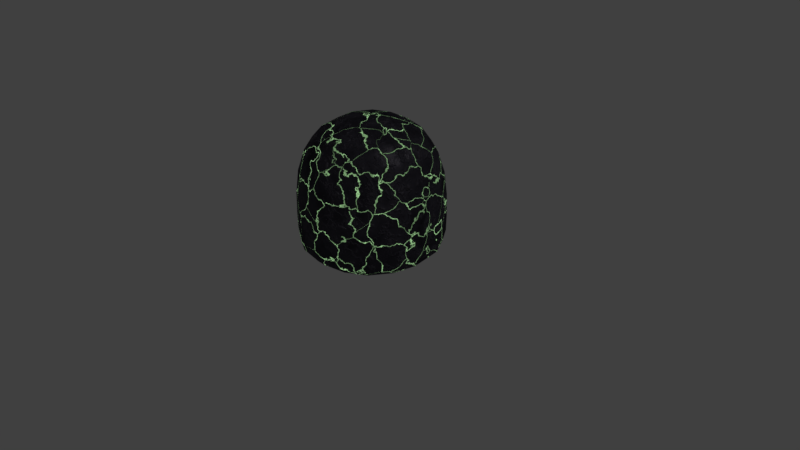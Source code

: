 # Source: Blob.blend  (saved by Blender 2.79.0; exported with 4.5.12 LTS)
import bpy
from mathutils import Matrix  # noqa: F401  (used for matrix-valued properties, if any)

bpy.ops.wm.read_factory_settings(use_empty=True)
scene = bpy.context.scene
scene.name = 'Scene'

# ---- collections
col_collection_1 = bpy.data.collections.new('Collection 1'); scene.collection.children.link(col_collection_1)

# ---- materials (node trees are filled in below, after node groups)
mat_eblan = bpy.data.materials.new('eblan')
mat_eblan.alpha_threshold = 0.0
mat_eblan.diffuse_color = (0.005697, 0.05837, 0.009858, 1.0)
mat_eblan.roughness = 0.5

# ---- node groups
ng_auto_smooth = bpy.data.node_groups.new('Auto Smooth', 'GeometryNodeTree')
_s = ng_auto_smooth.interface.new_socket(name='Geometry', in_out='OUTPUT', socket_type='NodeSocketGeometry')
_s = ng_auto_smooth.interface.new_socket(name='Geometry', in_out='INPUT', socket_type='NodeSocketGeometry')
_s = ng_auto_smooth.interface.new_socket(name='Angle', in_out='INPUT', socket_type='NodeSocketFloat')
_s.subtype = 'ANGLE'
_s.min_value = 0.0
_s.max_value = 3.142
ng_auto_smooth.is_modifier = True
_N = ng_auto_smooth.nodes; _L = ng_auto_smooth.links
n0 = _N.new('NodeGroupOutput'); n0.name = 'Group Output'; n0.location = (480, -100)
n1 = _N.new('NodeGroupInput'); n1.name = 'Group Input'; n1.location = (-420, -300)
n2 = _N.new('NodeGroupInput'); n2.name = 'Group Input.001'; n2.location = (-60, -100)
n3 = _N.new('GeometryNodeSetShadeSmooth'); n3.name = 'Set Shade Smooth'; n3.location = (120, -100)
n3.domain = 'EDGE'
n4 = _N.new('GeometryNodeSetShadeSmooth'); n4.name = 'Set Shade Smooth.001'; n4.location = (300, -100)
n5 = _N.new('GeometryNodeInputMeshEdgeAngle'); n5.name = 'Edge Angle'; n5.location = (-420, -220)
n6 = _N.new('GeometryNodeInputEdgeSmooth'); n6.name = 'Is Edge Smooth'; n6.location = (-60, -160)
n7 = _N.new('GeometryNodeInputShadeSmooth'); n7.name = 'Is Face Smooth'; n7.location = (-240, -340)
n8 = _N.new('FunctionNodeBooleanMath'); n8.name = 'Boolean Math'; n8.location = (-60, -220)
n9 = _N.new('FunctionNodeCompare'); n9.name = 'Compare'; n9.location = (-240, -180)
n9.operation = 'LESS_EQUAL'
_L.new(n5.outputs[0], n9.inputs[0])
_L.new(n4.outputs[0], n0.inputs[0])
_L.new(n1.outputs[1], n9.inputs[1])
_L.new(n9.outputs[0], n8.inputs[0])
_L.new(n7.outputs[0], n8.inputs[1])
_L.new(n2.outputs[0], n3.inputs[0])
_L.new(n6.outputs[0], n3.inputs[1])
_L.new(n3.outputs[0], n4.inputs[0])
_L.new(n8.outputs[0], n3.inputs[2])
n0.is_active_output = True

# ---- material node trees
mat_eblan.use_nodes = True; mat_eblan.node_tree.nodes.clear()
_N = mat_eblan.node_tree.nodes; _L = mat_eblan.node_tree.links
n0 = _N.new('NodeFrame'); n0.name = 'Dirt'; n0.location = (-241, 831)
n0.label = 'Dirt'
n0.width = 461
n0.hide = True
n1 = _N.new('NodeFrame'); n1.name = 'GlowFlow'; n1.location = (254, 852)
n1.label = 'GlowFlow'
n1.width = 453
n1.hide = True
n2 = _N.new('NodeFrame'); n2.name = 'Cracks'; n2.location = (-215, 538)
n2.label = 'Cracks'
n2.width = 910
n3 = _N.new('NodeFrame'); n3.name = 'Scratches'; n3.location = (-205, 247)
n3.label = 'Scratches'
n3.width = 901
n3.hide = True
n4 = _N.new('NodeFrame'); n4.name = 'CracksNoise'; n4.location = (-648, 398)
n4.label = 'CracksNoise'
n4.width = 413
n5 = _N.new('NodeFrame'); n5.name = 'CracksBlur'; n5.location = (-639, 252)
n5.label = 'CracksBlur'
n5.width = 397
n6 = _N.new('NodeFrame'); n6.name = 'Cracked Glow Stone'; n6.location = (-1724, 384)
n6.label = ' '
n6.width = 455
n6.label_size = 16
n7 = _N.new('NodeReroute'); n7.name = 'Reroute.033'; n7.location = (581, 567)
n7.width = 16
n8 = _N.new('ShaderNodeMix'); n8.name = 'Mix.004'; n8.location = (1308, -824)
n8.hide = True
n8.data_type = 'RGBA'
n8.blend_type = 'ADD'
n8.inputs[0].default_value = 0.0303
n9 = _N.new('ShaderNodeMix'); n9.name = 'Mix.003'; n9.location = (1191, -849)
n9.hide = True
n9.data_type = 'RGBA'
n9.blend_type = 'MULTIPLY'
n9.inputs[0].default_value = 1.0
n10 = _N.new('ShaderNodeValToRGB'); n10.name = 'ColorRamp.001'; n10.location = (1188, -807)
n10.width = 264
n10.hide = True
while len(n10.color_ramp.elements) > 1: n10.color_ramp.elements.remove(n10.color_ramp.elements[-1])
n10.color_ramp.elements[0].position = 0.55; n10.color_ramp.elements[0].color = (0.0, 0.0, 0.0, 1.0)
_e = n10.color_ramp.elements.new(1.0); _e.color = (0.04238, 0.04238, 0.04238, 1.0)
n11 = _N.new('ShaderNodeTexNoise'); n11.name = 'Musgrave Texture'; n11.location = (1013, -829)
n11.width = 150
n11.hide = True
n11.normalize = False
n11.inputs[2].default_value = 50.0
n11.inputs[3].default_value = 2.52
n11.inputs[4].default_value = 1.0
n11.inputs[7].default_value = 0.0
n12 = _N.new('ShaderNodeMix'); n12.name = 'Mix.001'; n12.location = (1308, -768)
n12.hide = True
n12.data_type = 'RGBA'
n12.blend_type = 'ADD'
n12.inputs[0].default_value = 0.2475
n13 = _N.new('ShaderNodeValToRGB'); n13.name = 'ColorRamp'; n13.location = (1188, -768)
n13.hide = True
while len(n13.color_ramp.elements) > 1: n13.color_ramp.elements.remove(n13.color_ramp.elements[-1])
n13.color_ramp.elements[0].position = 0.4697; n13.color_ramp.elements[0].color = (0.0, 0.0, 0.0, 1.0)
_e = n13.color_ramp.elements.new(0.5); _e.color = (0.1561, 0.1561, 0.1561, 1.0)
_e = n13.color_ramp.elements.new(0.5202); _e.color = (0.0, 0.0, 0.0, 1.0)
_e = n13.color_ramp.elements.new(0.6717); _e.color = (0.0, 0.0, 0.0, 1.0)
_e = n13.color_ramp.elements.new(0.7071); _e.color = (0.5, 0.5, 0.5, 1.0)
_e = n13.color_ramp.elements.new(0.7374); _e.color = (0.0, 0.0, 0.0, 1.0)
n14 = _N.new('ShaderNodeTexNoise'); n14.name = 'Noise Texture'; n14.location = (1037, -768)
n14.hide = True
n14.inputs[2].default_value = 30.0
n14.inputs[3].default_value = 10.0
n15 = _N.new('ShaderNodeTexNoise'); n15.name = 'Noise Texture.001'; n15.location = (1037, -721)
n15.hide = True
n15.inputs[2].default_value = 50.0
n15.inputs[3].default_value = 20.0
n15.inputs[8].default_value = 0.1
n16 = _N.new('ShaderNodeValToRGB'); n16.name = 'ColorRamp.002'; n16.location = (1188, -721)
n16.hide = True
while len(n16.color_ramp.elements) > 1: n16.color_ramp.elements.remove(n16.color_ramp.elements[-1])
n16.color_ramp.elements[0].position = 0.6061; n16.color_ramp.elements[0].color = (0.0, 0.0, 0.0, 1.0)
_e = n16.color_ramp.elements.new(0.6212); _e.color = (0.0224, 0.0224, 0.0224, 1.0)
n17 = _N.new('ShaderNodeMix'); n17.name = 'Mix'; n17.location = (1308, -721)
n17.hide = True
n17.data_type = 'RGBA'
n17.blend_type = 'ADD'
n17.inputs[0].default_value = 0.04545
n18 = _N.new('ShaderNodeMix'); n18.name = 'Mix.015'; n18.location = (1308, -669)
n18.hide = True
n18.data_type = 'RGBA'
n18.blend_type = 'ADD'
n18.inputs[0].default_value = 0.04546
n19 = _N.new('ShaderNodeValToRGB'); n19.name = 'ColorRamp.005'; n19.location = (1188, -669)
n19.hide = True
while len(n19.color_ramp.elements) > 1: n19.color_ramp.elements.remove(n19.color_ramp.elements[-1])
n19.color_ramp.elements[0].position = 0.3586; n19.color_ramp.elements[0].color = (0.0224, 0.0224, 0.0224, 1.0)
_e = n19.color_ramp.elements.new(0.3939); _e.color = (0.0, 0.0, 0.0, 1.0)
n20 = _N.new('ShaderNodeTexNoise'); n20.name = 'Noise Texture.004'; n20.location = (1037, -669)
n20.hide = True
n20.inputs[2].default_value = 400.0
n20.inputs[3].default_value = 20.0
n21 = _N.new('NodeReroute'); n21.name = 'Reroute'; n21.location = (1005, -750)
n21.width = 16
n21.socket_idname = 'NodeSocketVector'
n22 = _N.new('NodeReroute'); n22.name = 'Reroute.034'; n22.location = (236, 567)
n22.width = 16
n23 = _N.new('ShaderNodeTexNoise'); n23.name = 'Musgrave Texture.001'; n23.location = (997, -835)
n23.width = 150
n23.hide = True
n23.normalize = False
n23.inputs[2].default_value = 50.0
n23.inputs[3].default_value = 2.52
n23.inputs[4].default_value = 1.0
n23.inputs[7].default_value = 0.0
n24 = _N.new('ShaderNodeMix'); n24.name = 'Mix.024'; n24.location = (1299, -831)
n24.hide = True
n24.data_type = 'RGBA'
n24.blend_type = 'ADD'
n24.inputs[0].default_value = 0.0197
n25 = _N.new('ShaderNodeMix'); n25.name = 'Mix.026'; n25.location = (1175, -852)
n25.hide = True
n25.data_type = 'RGBA'
n25.blend_type = 'MULTIPLY'
n25.inputs[0].default_value = 1.0
n26 = _N.new('ShaderNodeValToRGB'); n26.name = 'ColorRamp.006'; n26.location = (1175, -812)
n26.width = 264
n26.hide = True
while len(n26.color_ramp.elements) > 1: n26.color_ramp.elements.remove(n26.color_ramp.elements[-1])
n26.color_ramp.elements[0].position = 0.55; n26.color_ramp.elements[0].color = (0.0, 0.0, 0.0, 1.0)
_e = n26.color_ramp.elements.new(1.0); _e.color = (0.04238, 0.04238, 0.04238, 1.0)
n27 = _N.new('ShaderNodeMix'); n27.name = 'Mix.025'; n27.location = (1299, -769)
n27.hide = True
n27.data_type = 'RGBA'
n27.blend_type = 'ADD'
n27.inputs[0].default_value = 0.2475
n28 = _N.new('ShaderNodeValToRGB'); n28.name = 'ColorRamp.009'; n28.location = (1175, -769)
n28.hide = True
while len(n28.color_ramp.elements) > 1: n28.color_ramp.elements.remove(n28.color_ramp.elements[-1])
n28.color_ramp.elements[0].position = 0.2677; n28.color_ramp.elements[0].color = (0.0, 0.0, 0.0, 1.0)
_e = n28.color_ramp.elements.new(0.3333); _e.color = (0.3538, 0.3538, 0.3538, 1.0)
_e = n28.color_ramp.elements.new(0.4141); _e.color = (0.0, 0.0, 0.0, 1.0)
_e = n28.color_ramp.elements.new(0.5859); _e.color = (0.0, 0.0, 0.0, 1.0)
_e = n28.color_ramp.elements.new(0.7071); _e.color = (0.5, 0.5, 0.5, 1.0)
_e = n28.color_ramp.elements.new(0.8586); _e.color = (0.0, 0.0, 0.0, 1.0)
n29 = _N.new('ShaderNodeTexNoise'); n29.name = 'Noise Texture.005'; n29.location = (1041, -769)
n29.hide = True
n29.inputs[2].default_value = 30.0
n29.inputs[3].default_value = 10.0
n30 = _N.new('ShaderNodeMix'); n30.name = 'Mix.027'; n30.location = (1299, -726)
n30.hide = True
n30.data_type = 'RGBA'
n30.blend_type = 'ADD'
n30.inputs[0].default_value = 0.04545
n31 = _N.new('ShaderNodeValToRGB'); n31.name = 'ColorRamp.008'; n31.location = (1175, -726)
n31.hide = True
while len(n31.color_ramp.elements) > 1: n31.color_ramp.elements.remove(n31.color_ramp.elements[-1])
n31.color_ramp.elements[0].position = 0.5556; n31.color_ramp.elements[0].color = (0.0, 0.0, 0.0, 1.0)
_e = n31.color_ramp.elements.new(0.7475); _e.color = (0.0224, 0.0224, 0.0224, 1.0)
n32 = _N.new('ShaderNodeTexNoise'); n32.name = 'Noise Texture.007'; n32.location = (1041, -726)
n32.hide = True
n32.inputs[2].default_value = 50.0
n32.inputs[3].default_value = 20.0
n32.inputs[8].default_value = 0.1
n33 = _N.new('ShaderNodeMix'); n33.name = 'Mix.028'; n33.location = (1299, -669)
n33.hide = True
n33.data_type = 'RGBA'
n33.blend_type = 'ADD'
n33.inputs[0].default_value = 0.04546
n34 = _N.new('ShaderNodeValToRGB'); n34.name = 'ColorRamp.007'; n34.location = (1175, -669)
n34.hide = True
while len(n34.color_ramp.elements) > 1: n34.color_ramp.elements.remove(n34.color_ramp.elements[-1])
n34.color_ramp.elements[0].position = 0.3131; n34.color_ramp.elements[0].color = (0.0224, 0.0224, 0.0224, 1.0)
_e = n34.color_ramp.elements.new(0.4091); _e.color = (0.0, 0.0, 0.0, 1.0)
n35 = _N.new('ShaderNodeTexNoise'); n35.name = 'Noise Texture.006'; n35.location = (1041, -669)
n35.hide = True
n35.inputs[2].default_value = 400.0
n35.inputs[3].default_value = 20.0
n36 = _N.new('NodeReroute'); n36.name = 'Reroute.007'; n36.location = (1018, -746)
n36.width = 16
n36.socket_idname = 'NodeSocketVector'
n37 = _N.new('NodeReroute'); n37.name = 'Reroute.008'; n37.location = (233, 740)
n37.width = 16
n37.socket_idname = 'NodeSocketVector'
n38 = _N.new('NodeReroute'); n38.name = 'Reroute.009'; n38.location = (233, 855)
n38.width = 16
n38.socket_idname = 'NodeSocketVector'
n39 = _N.new('NodeReroute'); n39.name = 'Reroute.003'; n39.location = (1086, -873)
n39.width = 16
n40 = _N.new('NodeReroute'); n40.name = 'Reroute.011'; n40.location = (1305, -873)
n40.width = 16
n41 = _N.new('NodeReroute'); n41.name = 'Reroute.001'; n41.location = (1005, -847)
n41.width = 16
n42 = _N.new('ShaderNodeValToRGB'); n42.name = 'ColorRamp.003'; n42.location = (1600, -761)
n42.hide = True
while len(n42.color_ramp.elements) > 1: n42.color_ramp.elements.remove(n42.color_ramp.elements[-1])
n42.color_ramp.elements[0].position = 0.0; n42.color_ramp.elements[0].color = (0.0, 0.0, 0.0, 1.0)
_e = n42.color_ramp.elements.new(0.005051); _e.color = (1.0, 1.0, 1.0, 1.0)
n43 = _N.new('ShaderNodeMix'); n43.name = 'Mix.007'; n43.location = (1484, -762)
n43.hide = True
n43.data_type = 'RGBA'
n43.blend_type = 'ADD'
n43.inputs[0].default_value = 1.0
n44 = _N.new('ShaderNodeMath'); n44.name = 'Math.005'; n44.location = (1141, -844)
n44.hide = True
n44.operation = 'SUBTRACT'
n45 = _N.new('ShaderNodeMath'); n45.name = 'Math.001'; n45.location = (1141, -774)
n45.hide = True
n45.operation = 'SUBTRACT'
n46 = _N.new('ShaderNodeMath'); n46.name = 'Math'; n46.location = (1141, -669)
n46.hide = True
n47 = _N.new('ShaderNodeMath'); n47.name = 'Math.003'; n47.location = (1141, -738)
n47.hide = True
n48 = _N.new('ShaderNodeTexVoronoi'); n48.name = 'Voronoi Texture'; n48.location = (1371, -854)
n48.hide = True
n48.inputs[2].default_value = 30.0
n49 = _N.new('ShaderNodeTexVoronoi'); n49.name = 'Voronoi Texture.001'; n49.location = (1371, -703)
n49.hide = True
n49.inputs[2].default_value = 30.0
n50 = _N.new('ShaderNodeCombineXYZ'); n50.name = 'Combine XYZ'; n50.location = (1270, -703)
n50.hide = True
n51 = _N.new('ShaderNodeMath'); n51.name = 'Math.002'; n51.location = (1141, -703)
n51.hide = True
n52 = _N.new('ShaderNodeSeparateXYZ'); n52.name = 'Separate XYZ'; n52.location = (1024, -703)
n52.hide = True
n53 = _N.new('ShaderNodeMix'); n53.name = 'Mix.005'; n53.location = (1484, -703)
n53.hide = True
n53.data_type = 'RGBA'
n53.blend_type = 'SUBTRACT'
n53.inputs[0].default_value = 1.0
n54 = _N.new('ShaderNodeSeparateXYZ'); n54.name = 'Separate XYZ.001'; n54.location = (1025, -810)
n54.hide = True
n55 = _N.new('ShaderNodeMath'); n55.name = 'Math.004'; n55.location = (1141, -810)
n55.hide = True
n55.operation = 'SUBTRACT'
n56 = _N.new('ShaderNodeCombineXYZ'); n56.name = 'Combine XYZ.001'; n56.location = (1252, -810)
n56.hide = True
n57 = _N.new('ShaderNodeTexVoronoi'); n57.name = 'Voronoi Texture.002'; n57.location = (1371, -810)
n57.hide = True
n57.inputs[2].default_value = 30.0
n58 = _N.new('ShaderNodeMix'); n58.name = 'Mix.006'; n58.location = (1484, -810)
n58.hide = True
n58.data_type = 'RGBA'
n58.blend_type = 'SUBTRACT'
n58.inputs[0].default_value = 1.0
n59 = _N.new('ShaderNodeInvert'); n59.name = 'Invert.001'; n59.location = (1712, -745)
n59.hide = True
n60 = _N.new('ShaderNodeMix'); n60.name = 'Mix.014'; n60.location = (1748, -738)
n60.hide = True
n60.data_type = 'RGBA'
n60.blend_type = 'MULTIPLY'
n60.inputs[0].default_value = 1.0
n61 = _N.new('ShaderNodeMix'); n61.name = 'Mix.010'; n61.location = (1524, -756)
n61.hide = True
n61.data_type = 'RGBA'
n61.blend_type = 'ADD'
n61.inputs[0].default_value = 1.0
n62 = _N.new('ShaderNodeValToRGB'); n62.name = 'ColorRamp.004'; n62.location = (1638, -756)
n62.width = 320
n62.hide = True
while len(n62.color_ramp.elements) > 1: n62.color_ramp.elements.remove(n62.color_ramp.elements[-1])
n62.color_ramp.elements[0].position = 0.0; n62.color_ramp.elements[0].color = (0.0, 0.0, 0.0, 1.0)
_e = n62.color_ramp.elements.new(0.005); _e.color = (1.0, 1.0, 1.0, 1.0)
n63 = _N.new('ShaderNodeMix'); n63.name = 'Mix.011'; n63.location = (1524, -696)
n63.hide = True
n63.data_type = 'RGBA'
n63.blend_type = 'SUBTRACT'
n63.inputs[0].default_value = 1.0
n64 = _N.new('ShaderNodeMix'); n64.name = 'Mix.012'; n64.location = (1524, -818)
n64.hide = True
n64.data_type = 'RGBA'
n64.blend_type = 'SUBTRACT'
n64.inputs[0].default_value = 1.0
n65 = _N.new('NodeReroute'); n65.name = 'Reroute.013'; n65.location = (1304, -672)
n65.width = 16
n66 = _N.new('NodeReroute'); n66.name = 'Reroute.012'; n66.location = (1120, -672)
n66.width = 16
n67 = _N.new('NodeReroute'); n67.name = 'Reroute.004'; n67.location = (1005, -694)
n67.width = 16
n68 = _N.new('ShaderNodeTexVoronoi'); n68.name = 'Voronoi Texture.003'; n68.location = (1396, -679)
n68.hide = True
n68.inputs[2].default_value = 30.0
n69 = _N.new('ShaderNodeTexVoronoi'); n69.name = 'Voronoi Texture.005'; n69.location = (1390, -718)
n69.hide = True
n69.inputs[2].default_value = 30.0
n70 = _N.new('ShaderNodeTexVoronoi'); n70.name = 'Voronoi Texture.004'; n70.location = (1392, -821)
n70.hide = True
n70.inputs[2].default_value = 30.0
n71 = _N.new('NodeReroute'); n71.name = 'Reroute.005'; n71.location = (1054, -779)
n71.width = 16
n71.hide = True
n71.socket_idname = 'NodeSocketFloat'
n72 = _N.new('ShaderNodeCombineXYZ'); n72.name = 'Combine XYZ.003'; n72.location = (1285, -717)
n72.hide = True
n73 = _N.new('ShaderNodeMath'); n73.name = 'Math.012'; n73.location = (1178, -717)
n73.hide = True
n74 = _N.new('ShaderNodeSeparateXYZ'); n74.name = 'Separate XYZ.003'; n74.location = (1060, -717)
n74.hide = True
n75 = _N.new('ShaderNodeMath'); n75.name = 'Math.013'; n75.location = (1178, -684)
n75.hide = True
n76 = _N.new('ShaderNodeMath'); n76.name = 'Math.011'; n76.location = (1178, -753)
n76.hide = True
n77 = _N.new('ShaderNodeSeparateXYZ'); n77.name = 'Separate XYZ.002'; n77.location = (1060, -823)
n77.hide = True
n78 = _N.new('ShaderNodeCombineXYZ'); n78.name = 'Combine XYZ.002'; n78.location = (1285, -823)
n78.hide = True
n79 = _N.new('ShaderNodeMath'); n79.name = 'Math.009'; n79.location = (1178, -823)
n79.hide = True
n79.operation = 'SUBTRACT'
n80 = _N.new('ShaderNodeMath'); n80.name = 'Math.008'; n80.location = (1178, -859)
n80.hide = True
n80.operation = 'SUBTRACT'
n81 = _N.new('ShaderNodeMath'); n81.name = 'Math.010'; n81.location = (1178, -789)
n81.hide = True
n81.operation = 'SUBTRACT'
n82 = _N.new('NodeReroute'); n82.name = 'Reroute.027'; n82.location = (1720, -711)
n82.width = 16
n83 = _N.new('NodeReroute'); n83.name = 'Reroute.076'; n83.location = (1720, -744)
n83.width = 16
n84 = _N.new('NodeReroute'); n84.name = 'Reroute.081'; n84.location = (1260, -672)
n84.width = 16
n84.socket_idname = 'NodeSocketFloat'
n85 = _N.new('NodeReroute'); n85.name = 'Reroute.018'; n85.location = (1247, -683)
n85.width = 16
n85.socket_idname = 'NodeSocketVector'
n86 = _N.new('ShaderNodeMath'); n86.name = 'Math.006'; n86.location = (1151, -697)
n86.hide = True
n86.operation = 'SUBTRACT'
n87 = _N.new('ShaderNodeMix'); n87.name = 'Mix.002'; n87.location = (1259, -697)
n87.hide = True
n87.data_type = 'RGBA'
n87.blend_type = 'ADD'
n88 = _N.new('ShaderNodeTexNoise'); n88.name = 'Noise Texture.002'; n88.location = (1036, -697)
n88.hide = True
n88.inputs[2].default_value = 50.0
n88.inputs[3].default_value = 5.0
n89 = _N.new('ShaderNodeMath'); n89.name = 'Math.007'; n89.location = (1134, -697)
n89.hide = True
n89.operation = 'SUBTRACT'
n90 = _N.new('ShaderNodeMix'); n90.name = 'Mix.009'; n90.location = (1244, -689)
n90.hide = True
n90.data_type = 'RGBA'
n90.blend_type = 'ADD'
n91 = _N.new('NodeReroute'); n91.name = 'Reroute.019'; n91.location = (1211, -679)
n91.width = 16
n92 = _N.new('NodeReroute'); n92.name = 'Reroute.006'; n92.location = (1323, -679)
n92.width = 16
n93 = _N.new('NodeReroute'); n93.name = 'Reroute.084'; n93.location = (1231, -672)
n93.width = 16
n93.socket_idname = 'NodeSocketFloat'
n94 = _N.new('ShaderNodeTexNoise'); n94.name = 'Noise Texture.003'; n94.location = (1029, -694)
n94.hide = True
n94.inputs[2].default_value = 5e+05
n94.inputs[3].default_value = 5.0
n95 = _N.new('NodeReroute'); n95.name = 'Reroute.073'; n95.location = (1015, -679)
n95.width = 16
n96 = _N.new('NodeReroute'); n96.name = 'Reroute.083'; n96.location = (1005, -672)
n96.width = 16
n96.socket_idname = 'NodeSocketFloat'
n97 = _N.new('NodeReroute'); n97.name = 'Reroute.074'; n97.location = (1024, -767)
n97.width = 16
n97.socket_idname = 'NodeSocketFloat'
n98 = _N.new('NodeReroute'); n98.name = 'Reroute.085'; n98.location = (-786, 404)
n98.width = 16
n98.socket_idname = 'NodeSocketFloat'
n99 = _N.new('NodeReroute'); n99.name = 'Reroute.022'; n99.location = (757, 567)
n99.width = 16
n100 = _N.new('NodeReroute'); n100.name = 'Reroute.063'; n100.location = (875, 568)
n100.width = 16
n101 = _N.new('NodeReroute'); n101.name = 'Reroute.064'; n101.location = (897, 592)
n101.width = 16
n102 = _N.new('ShaderNodeMix'); n102.name = 'Mix.022'; n102.location = (913, 602)
n102.hide = True
n102.data_type = 'RGBA'
n103 = _N.new('ShaderNodeMath'); n103.name = 'Math.018'; n103.location = (1045, 723)
n103.hide = True
n103.operation = 'MULTIPLY'
n104 = _N.new('ShaderNodeMath'); n104.name = 'Math.019'; n104.location = (749, 854)
n104.hide = True
n104.operation = 'MULTIPLY'
n104.inputs[1].default_value = 30.0
n105 = _N.new('NodeReroute'); n105.name = 'Reroute.030'; n105.location = (922, 143)
n105.width = 16
n106 = _N.new('ShaderNodeMath'); n106.name = 'Math.016'; n106.location = (1067, 145)
n106.hide = True
n106.operation = 'MULTIPLY'
n106.inputs[1].default_value = 20.0
n107 = _N.new('ShaderNodeMath'); n107.name = 'Math.017'; n107.location = (1068, 179)
n107.hide = True
n107.operation = 'MULTIPLY'
n107.inputs[1].default_value = 20.0
n108 = _N.new('ShaderNodeMix'); n108.name = 'Mix.023'; n108.location = (1045, 844)
n108.hide = True
n108.data_type = 'RGBA'
n109 = _N.new('NodeReroute'); n109.name = 'Reroute.071'; n109.location = (978, 808)
n109.width = 16
n110 = _N.new('NodeReroute'); n110.name = 'Reroute.072'; n110.location = (999, 830)
n110.width = 16
n111 = _N.new('NodeReroute'); n111.name = 'Reroute.037'; n111.location = (1346, 623)
n111.width = 16
n111.socket_idname = 'NodeSocketShader'
n112 = _N.new('NodeReroute'); n112.name = 'Reroute.036'; n112.location = (1346, 720)
n112.width = 16
n112.socket_idname = 'NodeSocketShader'
n113 = _N.new('ShaderNodeEmission'); n113.name = 'Emission'; n113.location = (1169, 731)
n113.hide = True
n114 = _N.new('NodeReroute'); n114.name = 'Reroute.075'; n114.location = (725, 348)
n114.width = 16
n114.socket_idname = 'NodeSocketFloat'
n115 = _N.new('NodeReroute'); n115.name = 'Reroute.024'; n115.location = (1837, -879)
n115.width = 16
n116 = _N.new('NodeReroute'); n116.name = 'Reroute.077'; n116.location = (725, 504)
n116.width = 16
n116.socket_idname = 'NodeSocketFloat'
n117 = _N.new('NodeReroute'); n117.name = 'Reroute.029'; n117.location = (922, 338)
n117.width = 16
n118 = _N.new('NodeReroute'); n118.name = 'Reroute.028'; n118.location = (757, 337)
n118.width = 16
n119 = _N.new('NodeReroute'); n119.name = 'Reroute.031'; n119.location = (964, 292)
n119.width = 16
n120 = _N.new('NodeReroute'); n120.name = 'Reroute.032'; n120.location = (964, 483)
n120.width = 16
n121 = _N.new('ShaderNodeMath'); n121.name = 'Math.020'; n121.location = (1401, 339)
n121.width = 155
n121.hide = True
n121.operation = 'MULTIPLY'
n122 = _N.new('ShaderNodeMath'); n122.name = 'Math.014'; n122.location = (1518, 338)
n122.hide = True
n122.operation = 'DIVIDE'
n122.inputs[1].default_value = 2.0
n123 = _N.new('ShaderNodeMixShader'); n123.name = 'Mix Shader'; n123.location = (1645, 415)
n123.hide = True
n124 = _N.new('ShaderNodeOutputMaterial'); n124.name = 'Material Output'; n124.location = (1887, 436)
n125 = _N.new('NodeReroute'); n125.name = 'Reroute.035'; n125.location = (1678, 445)
n125.width = 16
n126 = _N.new('NodeReroute'); n126.name = 'Reroute.020'; n126.location = (1565, 469)
n126.width = 16
n127 = _N.new('NodeReroute'); n127.name = 'Reroute.039'; n127.location = (1743, 431)
n127.width = 16
n127.socket_idname = 'NodeSocketShader'
n128 = _N.new('NodeReroute'); n128.name = 'Reroute.038'; n128.location = (1743, 481)
n128.width = 16
n128.socket_idname = 'NodeSocketShader'
n129 = _N.new('NodeReroute'); n129.name = 'Reroute.023'; n129.location = (1403, 369)
n129.width = 16
n129.socket_idname = 'NodeSocketFloat'
n130 = _N.new('NodeReroute'); n130.name = 'Reroute.048'; n130.location = (1017, 707)
n130.width = 16
n130.socket_idname = 'NodeSocketFloat'
n131 = _N.new('NodeReroute'); n131.name = 'Reroute.079'; n131.location = (725, -106)
n131.width = 16
n131.socket_idname = 'NodeSocketFloat'
n132 = _N.new('NodeReroute'); n132.name = 'Reroute.044'; n132.location = (1354, 434)
n132.width = 16
n132.socket_idname = 'NodeSocketFloat'
n133 = _N.new('NodeReroute'); n133.name = 'Reroute.040'; n133.location = (1373, 322)
n133.width = 16
n133.socket_idname = 'NodeSocketFloat'
n134 = _N.new('NodeReroute'); n134.name = 'Reroute.045'; n134.location = (1354, -191)
n134.width = 16
n134.socket_idname = 'NodeSocketFloat'
n135 = _N.new('NodeReroute'); n135.name = 'Reroute.041'; n135.location = (1373, -204)
n135.width = 16
n135.socket_idname = 'NodeSocketFloat'
n136 = _N.new('NodeReroute'); n136.name = 'Reroute.049'; n136.location = (1017, -175)
n136.width = 16
n136.socket_idname = 'NodeSocketFloat'
n137 = _N.new('NodeReroute'); n137.name = 'Reroute.047'; n137.location = (-1051, -191)
n137.width = 16
n137.socket_idname = 'NodeSocketFloat'
n138 = _N.new('NodeReroute'); n138.name = 'Reroute.042'; n138.location = (-1082, -204)
n138.width = 16
n138.socket_idname = 'NodeSocketFloat'
n139 = _N.new('NodeReroute'); n139.name = 'Reroute.055'; n139.location = (-1029, -184)
n139.width = 16
n139.socket_idname = 'NodeSocketFloat'
n140 = _N.new('NodeReroute'); n140.name = 'Reroute.051'; n140.location = (-1001, -175)
n140.width = 16
n140.socket_idname = 'NodeSocketFloat'
n141 = _N.new('NodeReroute'); n141.name = 'Reroute.057'; n141.location = (-1507, 810)
n141.width = 16
n142 = _N.new('NodeReroute'); n142.name = 'Reroute.059'; n142.location = (-1494, 594)
n142.width = 16
n143 = _N.new('NodeReroute'); n143.name = 'Reroute.065'; n143.location = (-1306, 810)
n143.width = 16
n144 = _N.new('NodeReroute'); n144.name = 'Reroute.066'; n144.location = (-1288, 595)
n144.width = 16
n145 = _N.new('NodeReroute'); n145.name = 'Reroute.061'; n145.location = (897, 952)
n145.width = 16
n146 = _N.new('NodeReroute'); n146.name = 'Reroute.062'; n146.location = (875, 935)
n146.width = 16
n147 = _N.new('NodeReroute'); n147.name = 'Reroute.069'; n147.location = (978, 897)
n147.width = 16
n148 = _N.new('NodeReroute'); n148.name = 'Reroute.070'; n148.location = (999, 912)
n148.width = 16
n149 = _N.new('NodeReroute'); n149.name = 'Reroute.058'; n149.location = (-1507, 952)
n149.width = 16
n150 = _N.new('NodeReroute'); n150.name = 'Reroute.060'; n150.location = (-1494, 935)
n150.width = 16
n151 = _N.new('NodeReroute'); n151.name = 'Reroute.068'; n151.location = (-1306, 912)
n151.width = 16
n152 = _N.new('NodeReroute'); n152.name = 'Reroute.067'; n152.location = (-1288, 897)
n152.width = 16
n153 = _N.new('NodeReroute'); n153.name = 'Reroute.078'; n153.location = (-1300, 408)
n153.width = 16
n153.socket_idname = 'NodeSocketVector'
n154 = _N.new('NodeReroute'); n154.name = 'Reroute.082'; n154.location = (1005, -672)
n154.width = 16
n154.socket_idname = 'NodeSocketFloat'
n155 = _N.new('NodeReroute'); n155.name = 'Reroute.056'; n155.location = (-598, 529)
n155.width = 16
n155.socket_idname = 'NodeSocketVector'
n156 = _N.new('NodeReroute'); n156.name = 'Reroute.002'; n156.location = (1016, -683)
n156.width = 16
n156.socket_idname = 'NodeSocketVector'
n157 = _N.new('NodeReroute'); n157.name = 'Reroute.053'; n157.location = (840, -184)
n157.width = 16
n157.socket_idname = 'NodeSocketFloat'
n158 = _N.new('NodeReroute'); n158.name = 'Reroute.052'; n158.location = (840, 153)
n158.width = 16
n158.socket_idname = 'NodeSocketFloat'
n159 = _N.new('ShaderNodeTexCoord'); n159.name = 'Texture Coordinate'; n159.location = (-1887, 509)
n160 = _N.new('ShaderNodeMapping'); n160.name = 'Mapping'; n160.location = (-1244, 565)
n160.inputs[3].default_value = (0.1, 0.1, 0.1)
n161 = _N.new('ShaderNodeValue'); n161.name = 'Value.007'; n161.location = (-980, 265)
n161.label = 'Cracks Size'
n161.width = 181
n161.outputs[0].default_value = 0.001
n162 = _N.new('ShaderNodeValue'); n162.name = 'Value.005'; n162.location = (-980, 179)
n162.label = 'CrackNoise '
n162.width = 180
n162.outputs[0].default_value = 0.04
n163 = _N.new('ShaderNodeValue'); n163.name = 'Value.008'; n163.location = (-980, 10)
n163.label = 'Scratches Size'
n163.width = 180
n163.outputs[0].default_value = 0.001
n164 = _N.new('ShaderNodeValue'); n164.name = 'Value.001'; n164.location = (-980, -80)
n164.label = 'Cracks/Glow Amount'
n164.width = 180
n164.outputs[0].default_value = 1.0
n165 = _N.new('ShaderNodeValue'); n165.name = 'Value.004'; n165.location = (-1244, -85)
n165.label = 'Bump Strength'
n165.outputs[0].default_value = 2.0
n166 = _N.new('ShaderNodeValue'); n166.name = 'Value.003'; n166.location = (-1244, 2)
n166.label = 'Glossiness'
n166.outputs[0].default_value = 1.0
n167 = _N.new('ShaderNodeValue'); n167.name = 'Value.002'; n167.location = (-1244, 175)
n167.label = 'Glow Power'
n167.outputs[0].default_value = 50.0
n168 = _N.new('ShaderNodeMapping'); n168.name = 'Mapping.001'; n168.location = (-1244, 886)
n168.inputs[2].default_value = (1.571, 1.571, 1.571)
n168.inputs[3].default_value = (0.1, 0.1, 0.1)
n169 = _N.new('ShaderNodeRGB'); n169.name = 'RGB.003'; n169.location = (-1480, 629)
n169.label = 'Glow Color 2'
n169.outputs[0].default_value = (0.0, 0.0, 0.0, 1.0)
n170 = _N.new('ShaderNodeRGB'); n170.name = 'RGB.002'; n170.location = (-1480, 845)
n170.label = 'Glow Color 1'
n170.outputs[0].default_value = (0.02404, 0.04368, 0.02036, 1.0)
n171 = _N.new('ShaderNodeRGB'); n171.name = 'RGB'; n171.location = (-1670, 845)
n171.label = 'Stone Color 1'
n171.outputs[0].default_value = (0.3373, 0.3193, 0.4316, 1.0)
n172 = _N.new('ShaderNodeRGB'); n172.name = 'RGB.001'; n172.location = (-1670, 629)
n172.label = 'Stone Color 2'
n172.outputs[0].default_value = (0.0507, 0.04377, 0.05774, 1.0)
n173 = _N.new('NodeReroute'); n173.name = 'Reroute.014'; n173.location = (1382, -672)
n173.width = 16
n173.socket_idname = 'NodeSocketFloat'
n173.inputs[0].default_value = 0.0
n174 = _N.new('NodeReroute'); n174.name = 'Reroute.017'; n174.location = (1132, -797)
n174.label = 'http://www.cgmasters.net/free-tutorials/cracks/'
n174.width = 16
n174.socket_idname = 'NodeSocketFloat'
n174.inputs[0].default_value = 0.0
n175 = _N.new('NodeReroute'); n175.name = 'Reroute.016'; n175.location = (1005, -797)
n175.label = 'Based on this tutorial'
n175.width = 16
n175.socket_idname = 'NodeSocketFloat'
n175.inputs[0].default_value = 0.0
n176 = _N.new('NodeReroute'); n176.name = 'Reroute.025'; n176.location = (1122, -705)
n176.label = 'by Josef Reichelt @Verdamano'
n176.width = 16
n176.socket_idname = 'NodeSocketFloat'
n176.inputs[0].default_value = 0.0
n177 = _N.new('NodeReroute'); n177.name = 'Reroute.026'; n177.location = (1076, -746)
n177.label = 'control components highlighted by orange color'
n177.width = 16
n177.socket_idname = 'NodeSocketFloat'
n177.inputs[0].default_value = 0.0
n178 = _N.new('NodeReroute'); n178.name = 'Reroute.010'; n178.location = (1064, -684)
n178.label = 'cracked stone material with glow inside cracks'
n178.width = 16
n178.socket_idname = 'NodeSocketFloat'
n178.inputs[0].default_value = 0.0
n179 = _N.new('ShaderNodeValue'); n179.name = 'Value'; n179.location = (-1244, 92)
n179.label = 'Scratches Amount'
n179.outputs[0].default_value = 0.01
n180 = _N.new('ShaderNodeValue'); n180.name = 'Value.006'; n180.location = (-980, 93)
n180.label = 'Scratches Blur'
n180.width = 180
n180.outputs[0].default_value = 0.01
n181 = _N.new('NodeReroute'); n181.name = 'Reroute.021'; n181.location = (757, 542)
n181.width = 16
n182 = _N.new('ShaderNodeMath'); n182.name = 'Math.015'; n182.location = (786, 545)
n182.hide = True
n182.operation = 'MULTIPLY'
n182.inputs[1].default_value = 30.0
n183 = _N.new('ShaderNodeMix'); n183.name = 'Mix.008'; n183.location = (815, 348)
n183.hide = True
n183.data_type = 'RGBA'
n183.blend_type = 'MULTIPLY'
n184 = _N.new('ShaderNodeMix'); n184.name = 'Mix.013'; n184.location = (943, 153)
n184.hide = True
n184.data_type = 'RGBA'
n184.blend_type = 'ADD'
n185 = _N.new('ShaderNodeMath'); n185.name = 'Math.021'; n185.location = (1518, 453)
n185.width = 147
n185.hide = True
n185.operation = 'MULTIPLY'
n186 = _N.new('ShaderNodeBsdfDiffuse'); n186.name = 'Diffuse BSDF'; n186.location = (1518, 415)
n186.hide = True
n186.inputs[1].default_value = 0.001
n187 = _N.new('ShaderNodeBsdfAnisotropic'); n187.name = 'Glossy BSDF'; n187.location = (1518, 380)
n187.hide = True
n187.distribution = 'GGX'
n187.inputs[0].default_value = (0.1351, 0.1261, 0.1447, 1.0)
n188 = _N.new('ShaderNodeMix'); n188.name = 'Mix.017'; n188.location = (1401, 415)
n188.hide = True
n188.data_type = 'RGBA'
n188.inputs[6].default_value = (0.0, 0.0, 0.0, 1.0)
n189 = _N.new('ShaderNodeMix'); n189.name = 'Mix.016'; n189.location = (981, 504)
n189.hide = True
n189.data_type = 'RGBA'
n189.blend_type = 'MULTIPLY'
n189.inputs[6].default_value = (1.0, 1.0, 1.0, 1.0)
n190 = _N.new('ShaderNodeMixShader'); n190.name = 'Mix Shader.001'; n190.location = (1759, 415)
n190.hide = True
n191 = _N.new('ShaderNodeDisplacement'); n191.name = 'Displacement'; n191.location = (0, 0)
n191.inputs[1].default_value = 0.0
n191.inputs[2].default_value = 0.1
n192 = _N.new('ShaderNodeMath'); n192.name = 'Math.022'; n192.location = (0, 0)
n192.operation = 'POWER'
n8.parent = n0
n9.parent = n0
n10.parent = n0
n11.parent = n0
n12.parent = n0
n13.parent = n0
n14.parent = n0
n15.parent = n0
n16.parent = n0
n17.parent = n0
n18.parent = n0
n19.parent = n0
n20.parent = n0
n21.parent = n0
n23.parent = n1
n24.parent = n1
n25.parent = n1
n26.parent = n1
n27.parent = n1
n28.parent = n1
n29.parent = n1
n30.parent = n1
n31.parent = n1
n32.parent = n1
n33.parent = n1
n34.parent = n1
n35.parent = n1
n36.parent = n1
n39.parent = n2
n40.parent = n2
n41.parent = n2
n42.parent = n2
n43.parent = n2
n44.parent = n2
n45.parent = n2
n46.parent = n2
n47.parent = n2
n48.parent = n2
n49.parent = n2
n50.parent = n2
n51.parent = n2
n52.parent = n2
n53.parent = n2
n54.parent = n2
n55.parent = n2
n56.parent = n2
n57.parent = n2
n58.parent = n2
n59.parent = n2
n60.parent = n3
n61.parent = n3
n62.parent = n3
n63.parent = n3
n64.parent = n3
n65.parent = n3
n66.parent = n3
n67.parent = n3
n68.parent = n3
n69.parent = n3
n70.parent = n3
n71.parent = n3
n72.parent = n3
n73.parent = n3
n74.parent = n3
n75.parent = n3
n76.parent = n3
n77.parent = n3
n78.parent = n3
n79.parent = n3
n80.parent = n3
n81.parent = n3
n82.parent = n3
n83.parent = n3
n84.parent = n4
n85.parent = n4
n86.parent = n4
n87.parent = n4
n88.parent = n4
n89.parent = n5
n90.parent = n5
n91.parent = n5
n92.parent = n5
n93.parent = n5
n94.parent = n5
n95.parent = n5
n96.parent = n5
n97.parent = n2
n115.parent = n2
n154.parent = n4
n156.parent = n4
n173.parent = n6
n174.parent = n6
n175.parent = n6
n176.parent = n6
n177.parent = n6
n178.parent = n6
_L.new(n14.outputs[0], n13.inputs[0])
_L.new(n11.outputs[0], n10.inputs[0])
_L.new(n15.outputs[1], n16.inputs[0])
_L.new(n13.outputs[0], n17.inputs[7])
_L.new(n17.outputs[2], n12.inputs[6])
_L.new(n10.outputs[0], n12.inputs[7])
_L.new(n15.outputs[0], n9.inputs[6])
_L.new(n14.outputs[0], n9.inputs[7])
_L.new(n186.outputs[0], n123.inputs[1])
_L.new(n187.outputs[0], n123.inputs[2])
_L.new(n21.outputs[0], n15.inputs[0])
_L.new(n21.outputs[0], n14.inputs[0])
_L.new(n21.outputs[0], n11.inputs[0])
_L.new(n12.outputs[2], n8.inputs[6])
_L.new(n9.outputs[2], n8.inputs[7])
_L.new(n41.outputs[0], n39.inputs[0])
_L.new(n53.outputs[2], n43.inputs[6])
_L.new(n58.outputs[2], n43.inputs[7])
_L.new(n52.outputs[0], n46.inputs[0])
_L.new(n46.outputs[0], n50.inputs[0])
_L.new(n52.outputs[1], n51.inputs[0])
_L.new(n52.outputs[2], n47.inputs[0])
_L.new(n51.outputs[0], n50.inputs[1])
_L.new(n47.outputs[0], n50.inputs[2])
_L.new(n54.outputs[0], n45.inputs[0])
_L.new(n54.outputs[1], n55.inputs[0])
_L.new(n54.outputs[2], n44.inputs[0])
_L.new(n45.outputs[0], n56.inputs[0])
_L.new(n55.outputs[0], n56.inputs[1])
_L.new(n44.outputs[0], n56.inputs[2])
_L.new(n56.outputs[0], n57.inputs[0])
_L.new(n41.outputs[0], n52.inputs[0])
_L.new(n41.outputs[0], n54.inputs[0])
_L.new(n50.outputs[0], n49.inputs[0])
_L.new(n43.outputs[2], n42.inputs[0])
_L.new(n42.outputs[0], n59.inputs[1])
_L.new(n88.outputs[1], n86.inputs[0])
_L.new(n86.outputs[0], n87.inputs[7])
_L.new(n156.outputs[0], n88.inputs[0])
_L.new(n87.outputs[2], n41.inputs[0])
_L.new(n156.outputs[0], n85.inputs[0])
_L.new(n160.outputs[0], n155.inputs[0])
_L.new(n94.outputs[1], n89.inputs[0])
_L.new(n89.outputs[0], n90.inputs[7])
_L.new(n92.outputs[0], n91.inputs[0])
_L.new(n67.outputs[0], n66.inputs[0])
_L.new(n63.outputs[2], n61.inputs[6])
_L.new(n64.outputs[2], n61.inputs[7])
_L.new(n74.outputs[0], n75.inputs[0])
_L.new(n75.outputs[0], n72.inputs[0])
_L.new(n74.outputs[1], n73.inputs[0])
_L.new(n74.outputs[2], n76.inputs[0])
_L.new(n73.outputs[0], n72.inputs[1])
_L.new(n76.outputs[0], n72.inputs[2])
_L.new(n77.outputs[0], n81.inputs[0])
_L.new(n77.outputs[1], n79.inputs[0])
_L.new(n77.outputs[2], n80.inputs[0])
_L.new(n81.outputs[0], n78.inputs[0])
_L.new(n79.outputs[0], n78.inputs[1])
_L.new(n80.outputs[0], n78.inputs[2])
_L.new(n78.outputs[0], n70.inputs[0])
_L.new(n67.outputs[0], n74.inputs[0])
_L.new(n67.outputs[0], n77.inputs[0])
_L.new(n72.outputs[0], n69.inputs[0])
_L.new(n61.outputs[2], n62.inputs[0])
_L.new(n90.outputs[2], n67.inputs[0])
_L.new(n183.outputs[2], n117.inputs[0])
_L.new(n60.outputs[2], n184.inputs[7])
_L.new(n21.outputs[0], n20.inputs[0])
_L.new(n20.outputs[1], n19.inputs[0])
_L.new(n19.outputs[0], n18.inputs[6])
_L.new(n16.outputs[0], n18.inputs[7])
_L.new(n18.outputs[2], n17.inputs[6])
_L.new(n62.outputs[0], n60.inputs[7])
_L.new(n184.outputs[2], n106.inputs[0])
_L.new(n188.outputs[2], n186.inputs[0])
_L.new(n184.outputs[2], n107.inputs[0])
_L.new(n107.outputs[0], n188.inputs[0])
_L.new(n102.outputs[2], n188.inputs[7])
_L.new(n182.outputs[0], n102.inputs[0])
_L.new(n8.outputs[2], n22.inputs[0])
_L.new(n59.outputs[0], n115.inputs[0])
_L.new(n113.outputs[0], n112.inputs[0])
_L.new(n108.outputs[2], n113.inputs[0])
_L.new(n87.outputs[2], n92.inputs[0])
_L.new(n29.outputs[0], n28.inputs[0])
_L.new(n23.outputs[0], n26.inputs[0])
_L.new(n32.outputs[1], n31.inputs[0])
_L.new(n28.outputs[0], n30.inputs[7])
_L.new(n30.outputs[2], n27.inputs[6])
_L.new(n26.outputs[0], n27.inputs[7])
_L.new(n32.outputs[0], n25.inputs[6])
_L.new(n29.outputs[0], n25.inputs[7])
_L.new(n27.outputs[2], n24.inputs[6])
_L.new(n25.outputs[2], n24.inputs[7])
_L.new(n35.outputs[1], n34.inputs[0])
_L.new(n34.outputs[0], n33.inputs[6])
_L.new(n31.outputs[0], n33.inputs[7])
_L.new(n33.outputs[2], n30.inputs[6])
_L.new(n36.outputs[0], n23.inputs[0])
_L.new(n36.outputs[0], n29.inputs[0])
_L.new(n36.outputs[0], n32.inputs[0])
_L.new(n36.outputs[0], n35.inputs[0])
_L.new(n24.outputs[2], n104.inputs[0])
_L.new(n104.outputs[0], n108.inputs[0])
_L.new(n103.outputs[0], n113.inputs[1])
_L.new(n104.outputs[0], n103.inputs[0])
_L.new(n123.outputs[0], n190.inputs[2])
_L.new(n106.outputs[0], n129.inputs[0])
_L.new(n121.outputs[0], n122.inputs[0])
_L.new(n185.outputs[0], n123.inputs[0])
_L.new(n171.outputs[0], n141.inputs[0])
_L.new(n172.outputs[0], n142.inputs[0])
_L.new(n170.outputs[0], n143.inputs[0])
_L.new(n169.outputs[0], n144.inputs[0])
_L.new(n85.outputs[0], n87.inputs[6])
_L.new(n91.outputs[0], n90.inputs[6])
_L.new(n181.outputs[0], n182.inputs[0])
_L.new(n99.outputs[0], n181.inputs[0])
_L.new(n129.outputs[0], n185.inputs[0])
_L.new(n129.outputs[0], n121.inputs[0])
_L.new(n115.outputs[0], n119.inputs[0])
_L.new(n115.outputs[0], n82.inputs[0])
_L.new(n82.outputs[0], n83.inputs[0])
_L.new(n115.outputs[0], n183.inputs[7])
_L.new(n118.outputs[0], n183.inputs[6])
_L.new(n117.outputs[0], n105.inputs[0])
_L.new(n105.outputs[0], n184.inputs[6])
_L.new(n7.outputs[0], n99.inputs[0])
_L.new(n22.outputs[0], n7.inputs[0])
_L.new(n37.outputs[0], n36.inputs[0])
_L.new(n38.outputs[0], n37.inputs[0])
_L.new(n168.outputs[0], n38.inputs[0])
_L.new(n126.outputs[0], n125.inputs[0])
_L.new(n125.outputs[0], n190.inputs[0])
_L.new(n112.outputs[0], n111.inputs[0])
_L.new(n111.outputs[0], n128.inputs[0])
_L.new(n128.outputs[0], n127.inputs[0])
_L.new(n127.outputs[0], n190.inputs[1])
_L.new(n133.outputs[0], n121.inputs[1])
_L.new(n135.outputs[0], n133.inputs[0])
_L.new(n138.outputs[0], n135.inputs[0])
_L.new(n165.outputs[0], n138.inputs[0])
_L.new(n132.outputs[0], n185.inputs[1])
_L.new(n134.outputs[0], n132.inputs[0])
_L.new(n166.outputs[0], n137.inputs[0])
_L.new(n137.outputs[0], n134.inputs[0])
_L.new(n130.outputs[0], n103.inputs[1])
_L.new(n136.outputs[0], n130.inputs[0])
_L.new(n140.outputs[0], n136.inputs[0])
_L.new(n158.outputs[0], n184.inputs[0])
_L.new(n157.outputs[0], n158.inputs[0])
_L.new(n179.outputs[0], n139.inputs[0])
_L.new(n139.outputs[0], n157.inputs[0])
_L.new(n155.outputs[0], n156.inputs[0])
_L.new(n155.outputs[0], n21.inputs[0])
_L.new(n141.outputs[0], n149.inputs[0])
_L.new(n149.outputs[0], n145.inputs[0])
_L.new(n142.outputs[0], n150.inputs[0])
_L.new(n150.outputs[0], n146.inputs[0])
_L.new(n145.outputs[0], n101.inputs[0])
_L.new(n146.outputs[0], n100.inputs[0])
_L.new(n100.outputs[0], n102.inputs[7])
_L.new(n101.outputs[0], n102.inputs[6])
_L.new(n143.outputs[0], n151.inputs[0])
_L.new(n144.outputs[0], n152.inputs[0])
_L.new(n152.outputs[0], n147.inputs[0])
_L.new(n151.outputs[0], n148.inputs[0])
_L.new(n109.outputs[0], n108.inputs[7])
_L.new(n110.outputs[0], n108.inputs[6])
_L.new(n147.outputs[0], n109.inputs[0])
_L.new(n148.outputs[0], n110.inputs[0])
_L.new(n119.outputs[0], n120.inputs[0])
_L.new(n189.outputs[2], n126.inputs[0])
_L.new(n120.outputs[0], n189.inputs[7])
_L.new(n180.outputs[0], n96.inputs[0])
_L.new(n162.outputs[0], n154.inputs[0])
_L.new(n114.outputs[0], n116.inputs[0])
_L.new(n114.outputs[0], n183.inputs[0])
_L.new(n116.outputs[0], n189.inputs[0])
_L.new(n164.outputs[0], n131.inputs[0])
_L.new(n131.outputs[0], n114.inputs[0])
_L.new(n84.outputs[0], n87.inputs[0])
_L.new(n154.outputs[0], n84.inputs[0])
_L.new(n96.outputs[0], n93.inputs[0])
_L.new(n93.outputs[0], n90.inputs[0])
_L.new(n91.outputs[0], n95.inputs[0])
_L.new(n95.outputs[0], n94.inputs[0])
_L.new(n161.outputs[0], n98.inputs[0])
_L.new(n97.outputs[0], n47.inputs[1])
_L.new(n97.outputs[0], n51.inputs[1])
_L.new(n97.outputs[0], n46.inputs[1])
_L.new(n97.outputs[0], n45.inputs[1])
_L.new(n97.outputs[0], n55.inputs[1])
_L.new(n97.outputs[0], n44.inputs[1])
_L.new(n163.outputs[0], n71.inputs[0])
_L.new(n71.outputs[0], n76.inputs[1])
_L.new(n71.outputs[0], n73.inputs[1])
_L.new(n71.outputs[0], n75.inputs[1])
_L.new(n71.outputs[0], n81.inputs[1])
_L.new(n71.outputs[0], n79.inputs[1])
_L.new(n71.outputs[0], n80.inputs[1])
_L.new(n39.outputs[0], n40.inputs[0])
_L.new(n40.outputs[0], n48.inputs[0])
_L.new(n66.outputs[0], n65.inputs[0])
_L.new(n65.outputs[0], n68.inputs[0])
_L.new(n83.outputs[0], n60.inputs[6])
_L.new(n98.outputs[0], n97.inputs[0])
_L.new(n167.outputs[0], n140.inputs[0])
_L.new(n153.outputs[0], n168.inputs[0])
_L.new(n159.outputs[3], n153.inputs[0])
_L.new(n153.outputs[0], n160.inputs[0])
_L.new(n181.outputs[0], n118.inputs[0])
_L.new(n190.outputs[0], n124.inputs[0])
_L.new(n122.outputs[0], n191.inputs[0])
_L.new(n191.outputs[0], n124.inputs[2])
_L.new(n129.outputs[0], n192.inputs[0])
_L.new(n192.outputs[0], n187.inputs[1])
_L.new(n70.outputs[1], n64.inputs[7])
_L.new(n68.outputs[1], n64.inputs[6])
_L.new(n68.outputs[1], n63.inputs[6])
_L.new(n69.outputs[1], n63.inputs[7])
_L.new(n57.outputs[1], n58.inputs[7])
_L.new(n48.outputs[1], n58.inputs[6])
_L.new(n48.outputs[1], n53.inputs[6])
_L.new(n49.outputs[1], n53.inputs[7])
n124.is_active_output = True

# ---- world
world_world = bpy.data.worlds.new('World'); scene.world = world_world
world_world.color = (0.05088, 0.05088, 0.05088)
world_world.use_sun_shadow = False
world_world.sun_shadow_jitter_overblur = 0.0
world_world.cycles.sampling_method = 'MANUAL'

# ---- cameras
cam_camera = bpy.data.cameras.new('Camera')
cam_camera.clip_end = 100.0
cam_camera.lens = 35.0
cam_camera.sensor_width = 32.0
cam_camera.sensor_height = 18.0
cam_camera.ortho_scale = 7.314
cam_camera.dof.focus_distance = 0.0

# ---- lights
light_lamp = bpy.data.lights.new('Lamp', 'POINT')
light_lamp.transmission_factor = 0.0
light_lamp.cutoff_distance = 30.0
light_lamp.energy = 100.0
light_lamp.shadow_buffer_clip_start = 1.001
light_lamp.shadow_soft_size = 0.1
light_lamp.shadow_maximum_resolution = 0.006
light_lamp.use_absolute_resolution = True

# ---- meshes
me_cube = bpy.data.meshes.new('Cube')
me_cube.from_pydata([(1.0, 1.0, -1.31), (1.0, -1.0, -1.31), (-1.0, -1.0, -1.31), (-1.0, 1.0, -1.31), (1.0, 1.0, 0.6905), (1.0, -1.0, 0.6905), (-1.0, -1.0, 0.6905), (-1.0, 1.0, 0.6905), (1.0, 1.0, -0.9848), (1.0, -1.0, -0.9848), (-1.0, -1.0, -0.9848), (-1.0, 1.0, -0.9848)], [], [(0, 1, 2, 3), (4, 7, 6, 5), (8, 4, 5, 9), (9, 5, 6, 10), (10, 6, 7, 11), (8, 0, 3, 11), (4, 8, 11, 7), (2, 10, 11, 3), (1, 9, 10, 2), (0, 8, 9, 1)])
me_cube.polygons.foreach_set('use_smooth', [True] * 10)
_uv = me_cube.uv_layers.new(name='UVMap')
_uv.uv.foreach_set('vector', [1.987e-08, 0.6667, 0.3333, 0.6667, 0.3333, 1.0, 0.0, 1.0, 0.3333, 0.3333, 0.3333, 0.6667, 4.967e-08, 0.6667, 0.0, 0.3333, 0.3333, 0.05411, 0.3333, 0.3333, 0.0, 0.3333, 5.96e-08, 0.05411, 0.3874, 0.0, 0.6667, 1.291e-07, 0.6667, 0.3333, 0.3874, 0.3333, 1.0, 0.05411, 1.0, 0.3333, 0.6667, 0.3333, 0.6667, 0.05411, 0.3874, 0.6667, 0.3333, 0.6667, 0.3333, 0.3333, 0.3874, 0.3333, 0.6667, 0.6667, 0.3874, 0.6667, 0.3874, 0.3333, 0.6667, 0.3333, 1.0, 0.0, 1.0, 0.05411, 0.6667, 0.05411, 0.6667, 3.974e-08, 0.3333, 0.0, 0.3874, 0.0, 0.3874, 0.3333, 0.3333, 0.3333, 0.3333, 0.0, 0.3333, 0.05411, 5.96e-08, 0.05411, 7.947e-08, 7.947e-08])
me_cube.materials.append(mat_eblan)
me_cube.use_remesh_preserve_volume = False
me_cube.use_remesh_preserve_attributes = False
me_cube.use_mirror_vertex_groups = False
me_cube.update()

# ---- objects
ob_cube = bpy.data.objects.new('Cube', me_cube)
ob_lamp = bpy.data.objects.new('Lamp', light_lamp)
ob_camera = bpy.data.objects.new('Camera', cam_camera)

# ---- transforms, parenting, visibility, modifiers, constraints
ob_cube.location = (0.01295, 0.04382, 1.322)
ob_cube.lock_rotations_4d = False
ob_cube.empty_display_type = 'ARROWS'
ob_cube.lineart.crease_threshold = 0.0
_m = ob_cube.modifiers.new('Subsurf', 'SUBSURF')
_m.uv_smooth = 'PRESERVE_CORNERS'
_m.quality = 2
_m.levels = 4
_m.show_only_control_edges = False
_m = ob_cube.modifiers.new('Auto Smooth', 'NODES')
_m.node_group = ng_auto_smooth
_gi = [s.identifier for s in ng_auto_smooth.interface.items_tree if s.item_type == 'SOCKET' and s.in_out == 'INPUT']
_m[_gi[1]] = 3.142  # Angle
ob_lamp.location = (4.076, 1.005, 5.904)
ob_lamp.rotation_euler = (0.6503, 0.05522, 1.866)
ob_lamp.lock_rotations_4d = False
ob_lamp.empty_display_type = 'ARROWS'
ob_lamp.color = (0.0, 0.0, 0.0, 0.0)
ob_lamp.lineart.crease_threshold = 0.0
ob_camera.location = (7.481, -6.508, 5.344)
ob_camera.rotation_euler = (1.109, 0.0, 0.8149)
ob_camera.lock_rotations_4d = False
ob_camera.empty_display_type = 'ARROWS'
ob_camera.color = (0.0, 0.0, 0.0, 0.0)
ob_camera.display_type = 'WIRE'
ob_camera.lineart.crease_threshold = 0.0

# ---- collection membership
col_collection_1.objects.link(ob_cube)
col_collection_1.objects.link(ob_lamp)
col_collection_1.objects.link(ob_camera)

# ---- scene / render settings (as saved in the file)
scene.camera = ob_camera
scene.frame_start = 1; scene.frame_end = 250; scene.frame_set(1)
scene.render.engine = 'CYCLES'
scene.render.resolution_percentage = 50
scene.render.dither_intensity = 0.0
scene.cycles.use_denoising = False
scene.cycles.samples = 128
scene.cycles.sampling_pattern = 'TABULATED_SOBOL'
scene.cycles.use_adaptive_sampling = False
scene.cycles.use_light_tree = False
scene.cycles.blur_glossy = 0.0
scene.cycles.sample_clamp_indirect = 0.0
scene.view_settings.view_transform = 'Standard'
bpy.context.view_layer.update()
